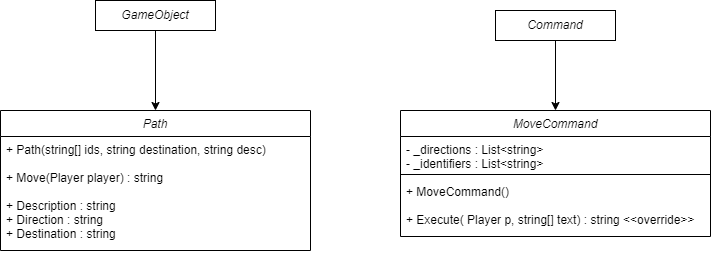

The diagram above was exported from draw.io. Its source (the exported page's mxGraphModel, read from the mxfile embedded in the PNG):
<mxGraphModel dx="1845" dy="686" grid="1" gridSize="10" guides="1" tooltips="1" connect="1" arrows="1" fold="1" page="1" pageScale="1" pageWidth="827" pageHeight="1169" math="0" shadow="0">
  <root>
    <mxCell id="WIyWlLk6GJQsqaUBKTNV-0" />
    <mxCell id="WIyWlLk6GJQsqaUBKTNV-1" parent="WIyWlLk6GJQsqaUBKTNV-0" />
    <mxCell id="zkfFHV4jXpPFQw0GAbJ--0" value="MoveCommand" style="swimlane;fontStyle=2;align=center;verticalAlign=top;childLayout=stackLayout;horizontal=1;startSize=26;horizontalStack=0;resizeParent=1;resizeLast=0;collapsible=1;marginBottom=0;rounded=0;shadow=0;strokeWidth=1;" parent="WIyWlLk6GJQsqaUBKTNV-1" vertex="1">
      <mxGeometry x="330" y="250" width="310" height="126" as="geometry">
        <mxRectangle x="230" y="140" width="160" height="26" as="alternateBounds" />
      </mxGeometry>
    </mxCell>
    <mxCell id="zkfFHV4jXpPFQw0GAbJ--1" value="- _directions : List&lt;string&gt;&#10;- _identifiers : List&lt;string&gt;" style="text;align=left;verticalAlign=top;spacingLeft=4;spacingRight=4;overflow=hidden;rotatable=0;points=[[0,0.5],[1,0.5]];portConstraint=eastwest;" parent="zkfFHV4jXpPFQw0GAbJ--0" vertex="1">
      <mxGeometry y="26" width="310" height="34" as="geometry" />
    </mxCell>
    <mxCell id="zkfFHV4jXpPFQw0GAbJ--4" value="" style="line;html=1;strokeWidth=1;align=left;verticalAlign=middle;spacingTop=-1;spacingLeft=3;spacingRight=3;rotatable=0;labelPosition=right;points=[];portConstraint=eastwest;" parent="zkfFHV4jXpPFQw0GAbJ--0" vertex="1">
      <mxGeometry y="60" width="310" height="8" as="geometry" />
    </mxCell>
    <mxCell id="zkfFHV4jXpPFQw0GAbJ--5" value="+ MoveCommand()&#10;&#10;+ Execute( Player p, string[] text) : string &lt;&lt;override&gt;&gt;" style="text;align=left;verticalAlign=top;spacingLeft=4;spacingRight=4;overflow=hidden;rotatable=0;points=[[0,0.5],[1,0.5]];portConstraint=eastwest;" parent="zkfFHV4jXpPFQw0GAbJ--0" vertex="1">
      <mxGeometry y="68" width="310" height="58" as="geometry" />
    </mxCell>
    <mxCell id="YphxhdsB8gi-iQJla9bu-0" value="&lt;i&gt;Command&lt;/i&gt;" style="rounded=0;whiteSpace=wrap;html=1;" parent="WIyWlLk6GJQsqaUBKTNV-1" vertex="1">
      <mxGeometry x="425" y="150" width="120" height="30" as="geometry" />
    </mxCell>
    <mxCell id="YphxhdsB8gi-iQJla9bu-1" value="" style="endArrow=classic;html=1;rounded=0;exitX=0.5;exitY=1;exitDx=0;exitDy=0;entryX=0.5;entryY=0;entryDx=0;entryDy=0;" parent="WIyWlLk6GJQsqaUBKTNV-1" source="YphxhdsB8gi-iQJla9bu-0" target="zkfFHV4jXpPFQw0GAbJ--0" edge="1">
      <mxGeometry width="50" height="50" relative="1" as="geometry">
        <mxPoint x="450" y="270" as="sourcePoint" />
        <mxPoint x="500" y="220" as="targetPoint" />
      </mxGeometry>
    </mxCell>
    <mxCell id="caPxdkAa4sQSfJepexQg-0" value="Path" style="swimlane;fontStyle=2;align=center;verticalAlign=top;childLayout=stackLayout;horizontal=1;startSize=26;horizontalStack=0;resizeParent=1;resizeLast=0;collapsible=1;marginBottom=0;rounded=0;shadow=0;strokeWidth=1;" vertex="1" parent="WIyWlLk6GJQsqaUBKTNV-1">
      <mxGeometry x="-70" y="250" width="310" height="140" as="geometry">
        <mxRectangle x="230" y="140" width="160" height="26" as="alternateBounds" />
      </mxGeometry>
    </mxCell>
    <mxCell id="caPxdkAa4sQSfJepexQg-3" value="+ Path(string[] ids, string destination, string desc)&#10;&#10;+ Move(Player player) : string&#10;&#10;+ Description : string&#10;+ Direction : string&#10;+ Destination : string&#10;" style="text;align=left;verticalAlign=top;spacingLeft=4;spacingRight=4;overflow=hidden;rotatable=0;points=[[0,0.5],[1,0.5]];portConstraint=eastwest;" vertex="1" parent="caPxdkAa4sQSfJepexQg-0">
      <mxGeometry y="26" width="310" height="114" as="geometry" />
    </mxCell>
    <mxCell id="caPxdkAa4sQSfJepexQg-6" style="edgeStyle=orthogonalEdgeStyle;rounded=0;orthogonalLoop=1;jettySize=auto;html=1;" edge="1" parent="WIyWlLk6GJQsqaUBKTNV-1" source="caPxdkAa4sQSfJepexQg-5" target="caPxdkAa4sQSfJepexQg-0">
      <mxGeometry relative="1" as="geometry" />
    </mxCell>
    <mxCell id="caPxdkAa4sQSfJepexQg-5" value="&lt;i&gt;GameObject&lt;/i&gt;" style="rounded=0;whiteSpace=wrap;html=1;" vertex="1" parent="WIyWlLk6GJQsqaUBKTNV-1">
      <mxGeometry x="25" y="140" width="120" height="30" as="geometry" />
    </mxCell>
  </root>
</mxGraphModel>